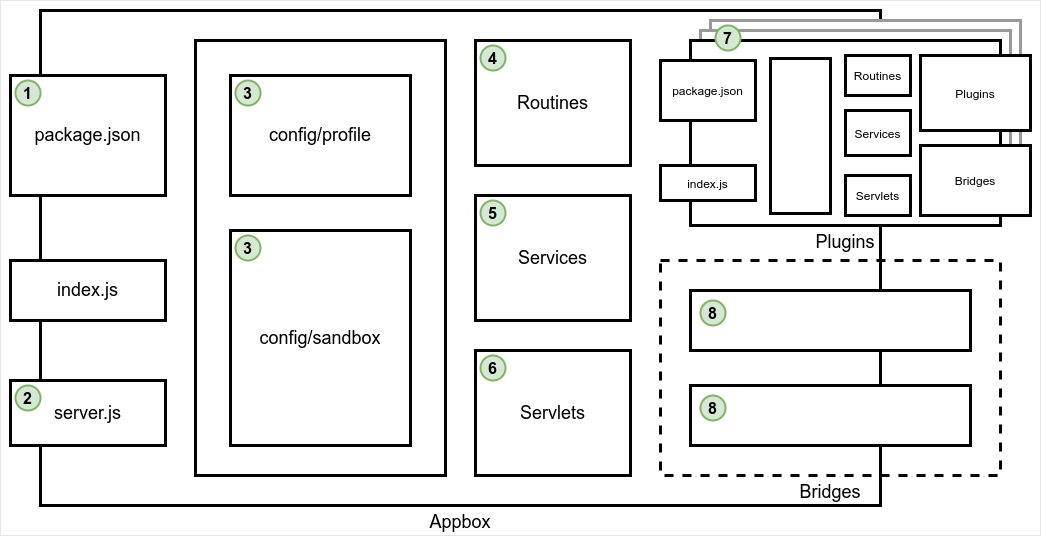

The diagram above was exported from draw.io. Its source (the exported page's mxGraphModel, read from the mxfile embedded in the PNG):
<mxGraphModel dx="1146" dy="688" grid="1" gridSize="5" guides="1" tooltips="1" connect="1" arrows="1" fold="1" page="1" pageScale="1" pageWidth="1654" pageHeight="1169" math="0" shadow="0">
  <root>
    <mxCell id="0" />
    <mxCell id="HLCv4KU_7-hTXC6-Ja1K-43" value="Untitled Layer" parent="0" />
    <mxCell id="HLCv4KU_7-hTXC6-Ja1K-44" value="" style="rounded=0;whiteSpace=wrap;html=1;strokeWidth=1;fillColor=none;fontSize=16;fontColor=#FF6666;strokeColor=#E6E6E6;" vertex="1" parent="HLCv4KU_7-hTXC6-Ja1K-43">
      <mxGeometry x="240" y="310" width="1040" height="535" as="geometry" />
    </mxCell>
    <mxCell id="HLCv4KU_7-hTXC6-Ja1K-4" value="appbox" parent="0" />
    <mxCell id="HLCv4KU_7-hTXC6-Ja1K-1" value="Appbox" style="rounded=0;whiteSpace=wrap;html=1;fillColor=none;strokeWidth=3;labelPosition=center;verticalLabelPosition=bottom;align=center;verticalAlign=top;fontSize=18;" vertex="1" parent="HLCv4KU_7-hTXC6-Ja1K-4">
      <mxGeometry x="280" y="320" width="840" height="495" as="geometry" />
    </mxCell>
    <mxCell id="HLCv4KU_7-hTXC6-Ja1K-5" value="appbox inside" parent="0" />
    <mxCell id="HLCv4KU_7-hTXC6-Ja1K-6" value="package.json" style="rounded=0;whiteSpace=wrap;html=1;strokeWidth=3;fontSize=18;" vertex="1" parent="HLCv4KU_7-hTXC6-Ja1K-5">
      <mxGeometry x="250" y="385" width="155" height="120" as="geometry" />
    </mxCell>
    <mxCell id="HLCv4KU_7-hTXC6-Ja1K-7" value="index.js" style="rounded=0;whiteSpace=wrap;html=1;strokeWidth=3;fontSize=18;" vertex="1" parent="HLCv4KU_7-hTXC6-Ja1K-5">
      <mxGeometry x="250" y="570" width="155" height="60" as="geometry" />
    </mxCell>
    <mxCell id="HLCv4KU_7-hTXC6-Ja1K-8" value="server.js" style="rounded=0;whiteSpace=wrap;html=1;strokeWidth=3;fontSize=18;" vertex="1" parent="HLCv4KU_7-hTXC6-Ja1K-5">
      <mxGeometry x="250" y="690" width="155" height="65" as="geometry" />
    </mxCell>
    <mxCell id="HLCv4KU_7-hTXC6-Ja1K-9" value="" style="rounded=0;whiteSpace=wrap;html=1;strokeWidth=3;fillColor=none;" vertex="1" parent="HLCv4KU_7-hTXC6-Ja1K-5">
      <mxGeometry x="435" y="350" width="250" height="435" as="geometry" />
    </mxCell>
    <mxCell id="HLCv4KU_7-hTXC6-Ja1K-10" value="config/profile" style="rounded=0;whiteSpace=wrap;html=1;strokeWidth=3;fillColor=none;fontSize=18;" vertex="1" parent="HLCv4KU_7-hTXC6-Ja1K-5">
      <mxGeometry x="470" y="385" width="180" height="120" as="geometry" />
    </mxCell>
    <mxCell id="HLCv4KU_7-hTXC6-Ja1K-11" value="config/sandbox" style="rounded=0;whiteSpace=wrap;html=1;strokeWidth=3;fillColor=none;fontSize=18;" vertex="1" parent="HLCv4KU_7-hTXC6-Ja1K-5">
      <mxGeometry x="470" y="540" width="180" height="215" as="geometry" />
    </mxCell>
    <mxCell id="HLCv4KU_7-hTXC6-Ja1K-12" value="Routines" style="rounded=0;whiteSpace=wrap;html=1;strokeWidth=3;fillColor=none;fontSize=18;" vertex="1" parent="HLCv4KU_7-hTXC6-Ja1K-5">
      <mxGeometry x="715" y="350" width="155" height="125" as="geometry" />
    </mxCell>
    <mxCell id="HLCv4KU_7-hTXC6-Ja1K-13" value="Services" style="rounded=0;whiteSpace=wrap;html=1;strokeWidth=3;fillColor=none;fontSize=18;" vertex="1" parent="HLCv4KU_7-hTXC6-Ja1K-5">
      <mxGeometry x="715" y="505" width="155" height="125" as="geometry" />
    </mxCell>
    <mxCell id="HLCv4KU_7-hTXC6-Ja1K-14" value="Servlets" style="rounded=0;whiteSpace=wrap;html=1;strokeWidth=3;fillColor=none;fontSize=18;" vertex="1" parent="HLCv4KU_7-hTXC6-Ja1K-5">
      <mxGeometry x="715" y="660" width="155" height="125" as="geometry" />
    </mxCell>
    <mxCell id="HLCv4KU_7-hTXC6-Ja1K-15" value="plugins" style="" parent="0" />
    <mxCell id="HLCv4KU_7-hTXC6-Ja1K-31" value="" style="rounded=0;whiteSpace=wrap;html=1;strokeWidth=3;strokeColor=#999999;" vertex="1" parent="HLCv4KU_7-hTXC6-Ja1K-15">
      <mxGeometry x="950" y="330" width="310" height="185" as="geometry" />
    </mxCell>
    <mxCell id="HLCv4KU_7-hTXC6-Ja1K-30" value="" style="rounded=0;whiteSpace=wrap;html=1;strokeWidth=3;strokeColor=#999999;" vertex="1" parent="HLCv4KU_7-hTXC6-Ja1K-15">
      <mxGeometry x="940" y="340" width="310" height="185" as="geometry" />
    </mxCell>
    <mxCell id="HLCv4KU_7-hTXC6-Ja1K-20" value="Plugins" style="rounded=0;whiteSpace=wrap;html=1;strokeWidth=3;fontSize=18;labelPosition=center;verticalLabelPosition=bottom;align=center;verticalAlign=top;" vertex="1" parent="HLCv4KU_7-hTXC6-Ja1K-15">
      <mxGeometry x="930" y="350" width="310" height="185" as="geometry" />
    </mxCell>
    <mxCell id="HLCv4KU_7-hTXC6-Ja1K-21" value="package.json" style="rounded=0;whiteSpace=wrap;html=1;strokeWidth=3;" vertex="1" parent="HLCv4KU_7-hTXC6-Ja1K-15">
      <mxGeometry x="900" y="370" width="95" height="60" as="geometry" />
    </mxCell>
    <mxCell id="HLCv4KU_7-hTXC6-Ja1K-22" value="index.js" style="rounded=0;whiteSpace=wrap;html=1;strokeWidth=3;" vertex="1" parent="HLCv4KU_7-hTXC6-Ja1K-15">
      <mxGeometry x="900" y="475" width="95" height="35" as="geometry" />
    </mxCell>
    <mxCell id="HLCv4KU_7-hTXC6-Ja1K-23" value="Routines" style="rounded=0;whiteSpace=wrap;html=1;strokeWidth=3;fillColor=none;" vertex="1" parent="HLCv4KU_7-hTXC6-Ja1K-15">
      <mxGeometry x="1085" y="365" width="65" height="40" as="geometry" />
    </mxCell>
    <mxCell id="HLCv4KU_7-hTXC6-Ja1K-24" value="Services" style="rounded=0;whiteSpace=wrap;html=1;strokeWidth=3;fillColor=none;" vertex="1" parent="HLCv4KU_7-hTXC6-Ja1K-15">
      <mxGeometry x="1085" y="420" width="65" height="45" as="geometry" />
    </mxCell>
    <mxCell id="HLCv4KU_7-hTXC6-Ja1K-25" value="Servlets" style="rounded=0;whiteSpace=wrap;html=1;strokeWidth=3;fillColor=none;" vertex="1" parent="HLCv4KU_7-hTXC6-Ja1K-15">
      <mxGeometry x="1085" y="485" width="65" height="40" as="geometry" />
    </mxCell>
    <mxCell id="HLCv4KU_7-hTXC6-Ja1K-26" value="Plugins" style="rounded=0;whiteSpace=wrap;html=1;strokeWidth=3;" vertex="1" parent="HLCv4KU_7-hTXC6-Ja1K-15">
      <mxGeometry x="1160" y="365" width="110" height="75" as="geometry" />
    </mxCell>
    <mxCell id="HLCv4KU_7-hTXC6-Ja1K-27" value="Bridges" style="rounded=0;whiteSpace=wrap;html=1;strokeWidth=3;" vertex="1" parent="HLCv4KU_7-hTXC6-Ja1K-15">
      <mxGeometry x="1160" y="455" width="110" height="70" as="geometry" />
    </mxCell>
    <mxCell id="HLCv4KU_7-hTXC6-Ja1K-28" value="" style="rounded=0;whiteSpace=wrap;html=1;strokeWidth=3;" vertex="1" parent="HLCv4KU_7-hTXC6-Ja1K-15">
      <mxGeometry x="1010" y="368" width="60" height="155" as="geometry" />
    </mxCell>
    <mxCell id="HLCv4KU_7-hTXC6-Ja1K-16" value="bridges" style="" parent="0" />
    <mxCell id="HLCv4KU_7-hTXC6-Ja1K-17" value="Bridges" style="rounded=0;whiteSpace=wrap;html=1;strokeWidth=3;dashed=1;fillColor=none;labelPosition=center;verticalLabelPosition=bottom;align=center;verticalAlign=top;fontSize=18;" vertex="1" parent="HLCv4KU_7-hTXC6-Ja1K-16">
      <mxGeometry x="900" y="570" width="340" height="215" as="geometry" />
    </mxCell>
    <mxCell id="HLCv4KU_7-hTXC6-Ja1K-18" value="" style="rounded=0;whiteSpace=wrap;html=1;strokeWidth=3;" vertex="1" parent="HLCv4KU_7-hTXC6-Ja1K-16">
      <mxGeometry x="930" y="600" width="280" height="60" as="geometry" />
    </mxCell>
    <mxCell id="HLCv4KU_7-hTXC6-Ja1K-19" value="" style="rounded=0;whiteSpace=wrap;html=1;strokeWidth=3;" vertex="1" parent="HLCv4KU_7-hTXC6-Ja1K-16">
      <mxGeometry x="930" y="695" width="280" height="60" as="geometry" />
    </mxCell>
    <mxCell id="HLCv4KU_7-hTXC6-Ja1K-32" value="labels" parent="0" />
    <mxCell id="HLCv4KU_7-hTXC6-Ja1K-33" value="1" style="ellipse;whiteSpace=wrap;html=1;aspect=fixed;strokeColor=#82b366;strokeWidth=2;fillColor=#d5e8d4;fontSize=16;fontStyle=1" vertex="1" parent="HLCv4KU_7-hTXC6-Ja1K-32">
      <mxGeometry x="255" y="390" width="25" height="25" as="geometry" />
    </mxCell>
    <mxCell id="HLCv4KU_7-hTXC6-Ja1K-34" value="2" style="ellipse;whiteSpace=wrap;html=1;aspect=fixed;strokeColor=#82b366;strokeWidth=2;fillColor=#d5e8d4;fontSize=16;fontStyle=1" vertex="1" parent="HLCv4KU_7-hTXC6-Ja1K-32">
      <mxGeometry x="255" y="695" width="25" height="25" as="geometry" />
    </mxCell>
    <mxCell id="HLCv4KU_7-hTXC6-Ja1K-35" value="3" style="ellipse;whiteSpace=wrap;html=1;aspect=fixed;strokeColor=#82b366;strokeWidth=2;fillColor=#d5e8d4;fontSize=16;fontStyle=1" vertex="1" parent="HLCv4KU_7-hTXC6-Ja1K-32">
      <mxGeometry x="475" y="390" width="25" height="25" as="geometry" />
    </mxCell>
    <mxCell id="HLCv4KU_7-hTXC6-Ja1K-36" value="3" style="ellipse;whiteSpace=wrap;html=1;aspect=fixed;strokeColor=#82b366;strokeWidth=2;fillColor=#d5e8d4;fontSize=16;fontStyle=1" vertex="1" parent="HLCv4KU_7-hTXC6-Ja1K-32">
      <mxGeometry x="475" y="545" width="25" height="25" as="geometry" />
    </mxCell>
    <mxCell id="HLCv4KU_7-hTXC6-Ja1K-37" value="4" style="ellipse;whiteSpace=wrap;html=1;aspect=fixed;strokeColor=#82b366;strokeWidth=2;fillColor=#d5e8d4;fontSize=16;fontStyle=1" vertex="1" parent="HLCv4KU_7-hTXC6-Ja1K-32">
      <mxGeometry x="720" y="355" width="25" height="25" as="geometry" />
    </mxCell>
    <mxCell id="HLCv4KU_7-hTXC6-Ja1K-38" value="5" style="ellipse;whiteSpace=wrap;html=1;aspect=fixed;strokeColor=#82b366;strokeWidth=2;fillColor=#d5e8d4;fontSize=16;fontStyle=1" vertex="1" parent="HLCv4KU_7-hTXC6-Ja1K-32">
      <mxGeometry x="720" y="510" width="25" height="25" as="geometry" />
    </mxCell>
    <mxCell id="HLCv4KU_7-hTXC6-Ja1K-39" value="6" style="ellipse;whiteSpace=wrap;html=1;aspect=fixed;strokeColor=#82b366;strokeWidth=2;fillColor=#d5e8d4;fontSize=16;fontStyle=1" vertex="1" parent="HLCv4KU_7-hTXC6-Ja1K-32">
      <mxGeometry x="720" y="665" width="25" height="25" as="geometry" />
    </mxCell>
    <mxCell id="HLCv4KU_7-hTXC6-Ja1K-40" value="7" style="ellipse;whiteSpace=wrap;html=1;aspect=fixed;strokeColor=#82b366;strokeWidth=2;fillColor=#d5e8d4;fontSize=16;fontStyle=1" vertex="1" parent="HLCv4KU_7-hTXC6-Ja1K-32">
      <mxGeometry x="955" y="335" width="25" height="25" as="geometry" />
    </mxCell>
    <mxCell id="HLCv4KU_7-hTXC6-Ja1K-41" value="8" style="ellipse;whiteSpace=wrap;html=1;aspect=fixed;strokeColor=#82b366;strokeWidth=2;fillColor=#d5e8d4;fontSize=16;fontStyle=1" vertex="1" parent="HLCv4KU_7-hTXC6-Ja1K-32">
      <mxGeometry x="940" y="610" width="25" height="25" as="geometry" />
    </mxCell>
    <mxCell id="HLCv4KU_7-hTXC6-Ja1K-42" value="8" style="ellipse;whiteSpace=wrap;html=1;aspect=fixed;strokeColor=#82b366;strokeWidth=2;fillColor=#d5e8d4;fontSize=16;fontStyle=1" vertex="1" parent="HLCv4KU_7-hTXC6-Ja1K-32">
      <mxGeometry x="940" y="705" width="25" height="25" as="geometry" />
    </mxCell>
  </root>
</mxGraphModel>